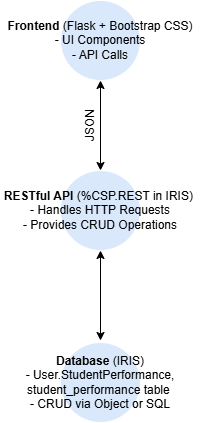

The diagram above was exported from draw.io. Its source (the exported page's mxGraphModel, read from the mxfile embedded in the PNG):
<mxGraphModel dx="1459" dy="1131" grid="1" gridSize="10" guides="1" tooltips="1" connect="1" arrows="1" fold="1" page="1" pageScale="1" pageWidth="1600" pageHeight="900" math="0" shadow="0">
  <root>
    <mxCell id="0" />
    <mxCell id="1" parent="0" />
    <mxCell id="FRLutu1Jstw3xbqZtEUj-1" value="" style="ellipse;whiteSpace=wrap;html=1;aspect=fixed;strokeColor=light-dark(#ffffff, #5c79a3);fillColor=#dae8fc;" parent="1" vertex="1">
      <mxGeometry x="540" y="120" width="80" height="80" as="geometry" />
    </mxCell>
    <mxCell id="FRLutu1Jstw3xbqZtEUj-2" value="" style="ellipse;whiteSpace=wrap;html=1;aspect=fixed;strokeColor=light-dark(#ffffff, #5c79a3);fillColor=#dae8fc;" parent="1" vertex="1">
      <mxGeometry x="540" y="290" width="80" height="80" as="geometry" />
    </mxCell>
    <mxCell id="FRLutu1Jstw3xbqZtEUj-3" value="" style="ellipse;whiteSpace=wrap;html=1;aspect=fixed;strokeColor=light-dark(#ffffff, #5c79a3);fillColor=#dae8fc;" parent="1" vertex="1">
      <mxGeometry x="540" y="462" width="80" height="80" as="geometry" />
    </mxCell>
    <mxCell id="FRLutu1Jstw3xbqZtEUj-4" value="" style="endArrow=classic;startArrow=classic;html=1;rounded=0;exitX=0.5;exitY=0;exitDx=0;exitDy=0;" parent="1" source="FRLutu1Jstw3xbqZtEUj-2" edge="1">
      <mxGeometry width="50" height="50" relative="1" as="geometry">
        <mxPoint x="530" y="250" as="sourcePoint" />
        <mxPoint x="580" y="200" as="targetPoint" />
      </mxGeometry>
    </mxCell>
    <mxCell id="FRLutu1Jstw3xbqZtEUj-5" value="" style="endArrow=classic;startArrow=classic;html=1;rounded=0;" parent="1" edge="1">
      <mxGeometry width="50" height="50" relative="1" as="geometry">
        <mxPoint x="580" y="460" as="sourcePoint" />
        <mxPoint x="580" y="370" as="targetPoint" />
      </mxGeometry>
    </mxCell>
    <mxCell id="FRLutu1Jstw3xbqZtEUj-6" value="&lt;b&gt;Frontend&lt;/b&gt; (Flask + Bootstrap CSS)&lt;div&gt;- UI Components&lt;/div&gt;&lt;div&gt;- API Calls&lt;/div&gt;" style="text;strokeColor=none;align=center;fillColor=none;html=1;verticalAlign=middle;whiteSpace=wrap;rounded=0;" parent="1" vertex="1">
      <mxGeometry x="480" y="145" width="200" height="30" as="geometry" />
    </mxCell>
    <mxCell id="FRLutu1Jstw3xbqZtEUj-7" value="&lt;b&gt;RESTful API&lt;/b&gt; (%CSP.REST in IRIS)&amp;nbsp;&lt;div&gt;- Handles HTTP Requests&lt;div&gt;- Provides CRUD Operations&lt;/div&gt;&lt;/div&gt;" style="text;strokeColor=none;align=center;fillColor=none;html=1;verticalAlign=middle;whiteSpace=wrap;rounded=0;" parent="1" vertex="1">
      <mxGeometry x="480" y="315" width="200" height="30" as="geometry" />
    </mxCell>
    <mxCell id="FRLutu1Jstw3xbqZtEUj-8" value="&lt;b&gt;Database&lt;/b&gt; (IRIS)&lt;div&gt;- User.StudentPerformance, student_performance table&amp;nbsp;&lt;/div&gt;&lt;div&gt;- CRUD via Object or SQL&lt;/div&gt;" style="text;strokeColor=none;align=center;fillColor=none;html=1;verticalAlign=middle;whiteSpace=wrap;rounded=0;" parent="1" vertex="1">
      <mxGeometry x="480" y="487" width="200" height="30" as="geometry" />
    </mxCell>
    <mxCell id="I5GjjUA53v1nuXqZhlIM-1" value="JSON" style="text;strokeColor=none;align=center;fillColor=none;html=1;verticalAlign=middle;whiteSpace=wrap;rounded=0;rotation=270;" vertex="1" parent="1">
      <mxGeometry x="540" y="230" width="60" height="30" as="geometry" />
    </mxCell>
  </root>
</mxGraphModel>